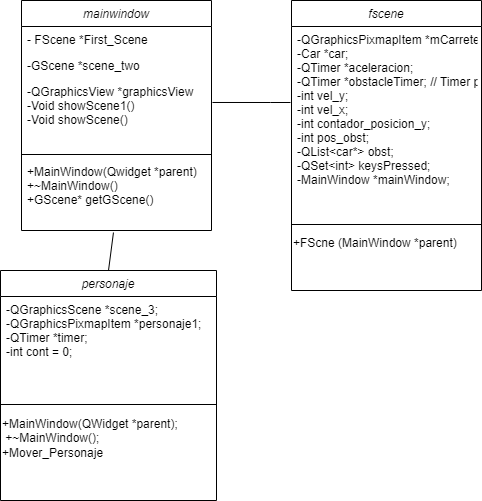

The diagram above was exported from draw.io. Its source (the exported page's mxGraphModel, read from the mxfile embedded in the PNG):
<mxGraphModel dx="1120" dy="468" grid="1" gridSize="10" guides="1" tooltips="1" connect="1" arrows="1" fold="1" page="1" pageScale="1" pageWidth="827" pageHeight="1169" math="0" shadow="0">
  <root>
    <mxCell id="WIyWlLk6GJQsqaUBKTNV-0" />
    <mxCell id="WIyWlLk6GJQsqaUBKTNV-1" parent="WIyWlLk6GJQsqaUBKTNV-0" />
    <mxCell id="zkfFHV4jXpPFQw0GAbJ--0" value="mainwindow" style="swimlane;fontStyle=2;align=center;verticalAlign=top;childLayout=stackLayout;horizontal=1;startSize=26;horizontalStack=0;resizeParent=1;resizeLast=0;collapsible=1;marginBottom=0;rounded=0;shadow=0;strokeWidth=1;" parent="WIyWlLk6GJQsqaUBKTNV-1" vertex="1">
      <mxGeometry x="221" y="120" width="190" height="230" as="geometry">
        <mxRectangle x="230" y="140" width="160" height="26" as="alternateBounds" />
      </mxGeometry>
    </mxCell>
    <mxCell id="zkfFHV4jXpPFQw0GAbJ--1" value="- FScene *First_Scene" style="text;align=left;verticalAlign=top;spacingLeft=4;spacingRight=4;overflow=hidden;rotatable=0;points=[[0,0.5],[1,0.5]];portConstraint=eastwest;" parent="zkfFHV4jXpPFQw0GAbJ--0" vertex="1">
      <mxGeometry y="26" width="190" height="26" as="geometry" />
    </mxCell>
    <mxCell id="zkfFHV4jXpPFQw0GAbJ--2" value="-GScene *scene_two" style="text;align=left;verticalAlign=top;spacingLeft=4;spacingRight=4;overflow=hidden;rotatable=0;points=[[0,0.5],[1,0.5]];portConstraint=eastwest;rounded=0;shadow=0;html=0;" parent="zkfFHV4jXpPFQw0GAbJ--0" vertex="1">
      <mxGeometry y="52" width="190" height="26" as="geometry" />
    </mxCell>
    <mxCell id="zkfFHV4jXpPFQw0GAbJ--3" value="-QGraphicsView *graphicsView&#10;-Void showScene1()&#10;-Void showScene()" style="text;align=left;verticalAlign=top;spacingLeft=4;spacingRight=4;overflow=hidden;rotatable=0;points=[[0,0.5],[1,0.5]];portConstraint=eastwest;rounded=0;shadow=0;html=0;" parent="zkfFHV4jXpPFQw0GAbJ--0" vertex="1">
      <mxGeometry y="78" width="190" height="72" as="geometry" />
    </mxCell>
    <mxCell id="zkfFHV4jXpPFQw0GAbJ--4" value="" style="line;html=1;strokeWidth=1;align=left;verticalAlign=middle;spacingTop=-1;spacingLeft=3;spacingRight=3;rotatable=0;labelPosition=right;points=[];portConstraint=eastwest;" parent="zkfFHV4jXpPFQw0GAbJ--0" vertex="1">
      <mxGeometry y="150" width="190" height="8" as="geometry" />
    </mxCell>
    <mxCell id="zkfFHV4jXpPFQw0GAbJ--5" value="+MainWindow(Qwidget *parent)&#10;+~MainWindow()&#10;+GScene* getGScene()&#10;" style="text;align=left;verticalAlign=top;spacingLeft=4;spacingRight=4;overflow=hidden;rotatable=0;points=[[0,0.5],[1,0.5]];portConstraint=eastwest;" parent="WIyWlLk6GJQsqaUBKTNV-1" vertex="1">
      <mxGeometry x="221" y="278" width="190" height="72" as="geometry" />
    </mxCell>
    <mxCell id="fAJGGMCFIlZCWgza6D9L-0" value="fscene" style="swimlane;fontStyle=2;align=center;verticalAlign=top;childLayout=stackLayout;horizontal=1;startSize=26;horizontalStack=0;resizeParent=1;resizeLast=0;collapsible=1;marginBottom=0;rounded=0;shadow=0;strokeWidth=1;" vertex="1" parent="WIyWlLk6GJQsqaUBKTNV-1">
      <mxGeometry x="491" y="120" width="190" height="290" as="geometry">
        <mxRectangle x="230" y="140" width="160" height="26" as="alternateBounds" />
      </mxGeometry>
    </mxCell>
    <mxCell id="fAJGGMCFIlZCWgza6D9L-1" value="-QGraphicsPixmapItem *mCarretera;&#10;-Car *car;&#10;-QTimer *aceleracion;&#10;-QTimer *obstacleTimer; // Timer para los obstáculos&#10;-int vel_y;&#10;-int vel_x;&#10;-int contador_posicion_y;&#10;-int pos_obst;&#10;-QList&lt;car*&gt; obst;&#10;-QSet&lt;int&gt; keysPressed;&#10;-MainWindow *mainWindow;&#10;" style="text;align=left;verticalAlign=top;spacingLeft=4;spacingRight=4;overflow=hidden;rotatable=0;points=[[0,0.5],[1,0.5]];portConstraint=eastwest;" vertex="1" parent="fAJGGMCFIlZCWgza6D9L-0">
      <mxGeometry y="26" width="190" height="194" as="geometry" />
    </mxCell>
    <mxCell id="fAJGGMCFIlZCWgza6D9L-4" value="" style="line;html=1;strokeWidth=1;align=left;verticalAlign=middle;spacingTop=-1;spacingLeft=3;spacingRight=3;rotatable=0;labelPosition=right;points=[];portConstraint=eastwest;" vertex="1" parent="fAJGGMCFIlZCWgza6D9L-0">
      <mxGeometry y="220" width="190" height="8" as="geometry" />
    </mxCell>
    <mxCell id="fAJGGMCFIlZCWgza6D9L-11" value="+FScne (MainWindow *parent)" style="text;html=1;align=left;verticalAlign=middle;resizable=0;points=[];autosize=1;strokeColor=none;fillColor=none;" vertex="1" parent="fAJGGMCFIlZCWgza6D9L-0">
      <mxGeometry y="228" width="190" height="30" as="geometry" />
    </mxCell>
    <mxCell id="fAJGGMCFIlZCWgza6D9L-10" value="" style="endArrow=none;html=1;rounded=0;exitX=1.005;exitY=0.333;exitDx=0;exitDy=0;exitPerimeter=0;" edge="1" parent="WIyWlLk6GJQsqaUBKTNV-1" source="zkfFHV4jXpPFQw0GAbJ--3">
      <mxGeometry width="50" height="50" relative="1" as="geometry">
        <mxPoint x="330" y="150" as="sourcePoint" />
        <mxPoint x="490" y="222" as="targetPoint" />
        <Array as="points">
          <mxPoint x="470" y="222" />
        </Array>
      </mxGeometry>
    </mxCell>
    <mxCell id="fAJGGMCFIlZCWgza6D9L-15" value="personaje" style="swimlane;fontStyle=2;align=center;verticalAlign=top;childLayout=stackLayout;horizontal=1;startSize=26;horizontalStack=0;resizeParent=1;resizeLast=0;collapsible=1;marginBottom=0;rounded=0;shadow=0;strokeWidth=1;" vertex="1" parent="WIyWlLk6GJQsqaUBKTNV-1">
      <mxGeometry x="200" y="390" width="216" height="230" as="geometry">
        <mxRectangle x="230" y="140" width="160" height="26" as="alternateBounds" />
      </mxGeometry>
    </mxCell>
    <mxCell id="fAJGGMCFIlZCWgza6D9L-16" value="-QGraphicsScene *scene_3;&#10;-QGraphicsPixmapItem *personaje1;&#10;-QTimer *timer;&#10;-int cont = 0;&#10;" style="text;align=left;verticalAlign=top;spacingLeft=4;spacingRight=4;overflow=hidden;rotatable=0;points=[[0,0.5],[1,0.5]];portConstraint=eastwest;" vertex="1" parent="fAJGGMCFIlZCWgza6D9L-15">
      <mxGeometry y="26" width="216" height="104" as="geometry" />
    </mxCell>
    <mxCell id="fAJGGMCFIlZCWgza6D9L-19" value="" style="line;html=1;strokeWidth=1;align=left;verticalAlign=middle;spacingTop=-1;spacingLeft=3;spacingRight=3;rotatable=0;labelPosition=right;points=[];portConstraint=eastwest;" vertex="1" parent="fAJGGMCFIlZCWgza6D9L-15">
      <mxGeometry y="130" width="216" height="8" as="geometry" />
    </mxCell>
    <mxCell id="fAJGGMCFIlZCWgza6D9L-20" value="+&lt;span style=&quot;background-color: initial;&quot;&gt;MainWindow(QWidget *parent);&lt;/span&gt;&lt;div&gt;&amp;nbsp;+~MainWindow();&lt;/div&gt;&lt;div&gt;+Mover_Personaje&lt;/div&gt;" style="text;html=1;align=left;verticalAlign=middle;resizable=0;points=[];autosize=1;strokeColor=none;fillColor=none;" vertex="1" parent="fAJGGMCFIlZCWgza6D9L-15">
      <mxGeometry y="138" width="216" height="60" as="geometry" />
    </mxCell>
    <mxCell id="fAJGGMCFIlZCWgza6D9L-21" value="" style="endArrow=none;html=1;rounded=0;entryX=0.484;entryY=1.028;entryDx=0;entryDy=0;entryPerimeter=0;exitX=0.5;exitY=0;exitDx=0;exitDy=0;" edge="1" parent="WIyWlLk6GJQsqaUBKTNV-1" source="fAJGGMCFIlZCWgza6D9L-15" target="zkfFHV4jXpPFQw0GAbJ--5">
      <mxGeometry width="50" height="50" relative="1" as="geometry">
        <mxPoint x="330" y="450" as="sourcePoint" />
        <mxPoint x="380" y="400" as="targetPoint" />
      </mxGeometry>
    </mxCell>
  </root>
</mxGraphModel>